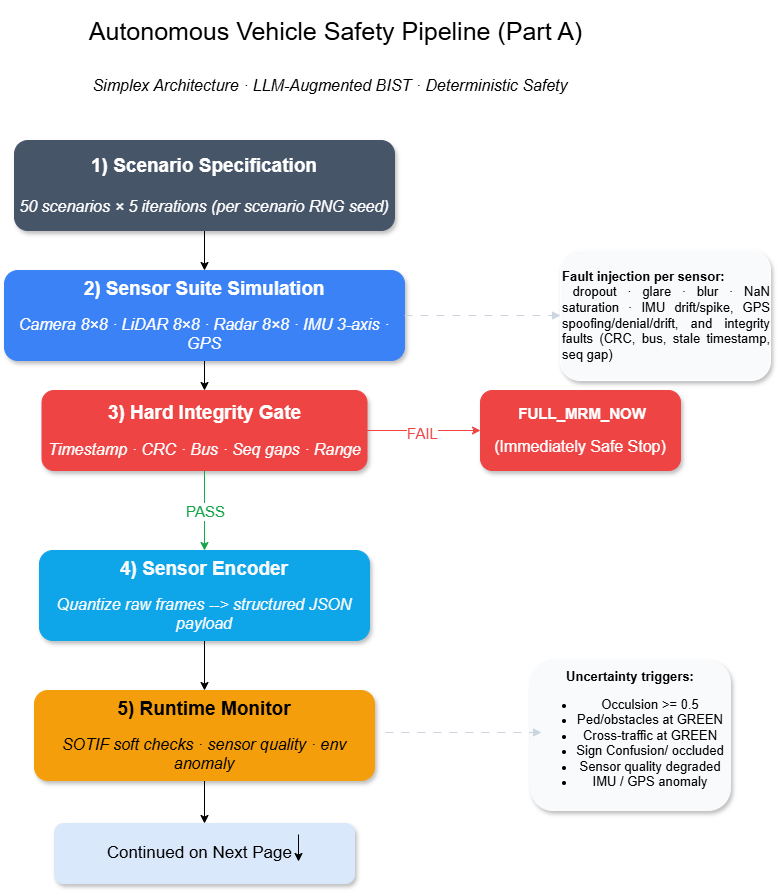

The diagram above was exported from draw.io. Its source (the exported page's mxGraphModel, read from the mxfile embedded in the PNG):
<mxGraphModel dx="1783" dy="929" grid="0" gridSize="10" guides="1" tooltips="1" connect="1" arrows="1" fold="1" page="1" pageScale="1" pageWidth="827" pageHeight="1169" math="0" shadow="0">
  <root>
    <mxCell id="0" />
    <mxCell id="1" parent="0" />
    <mxCell id="sPeDcy3gv8AI73xxKEUP-32" edge="1" parent="1" source="sPeDcy3gv8AI73xxKEUP-1" style="edgeStyle=orthogonalEdgeStyle;rounded=0;orthogonalLoop=1;jettySize=auto;html=1;exitX=0.5;exitY=1;exitDx=0;exitDy=0;entryX=0.5;entryY=0;entryDx=0;entryDy=0;" target="sPeDcy3gv8AI73xxKEUP-7">
      <mxGeometry relative="1" as="geometry" />
    </mxCell>
    <mxCell id="sPeDcy3gv8AI73xxKEUP-1" parent="1" style="rounded=1;whiteSpace=wrap;html=1;strokeColor=light-dark(#475569, #9ba7b8);fillColor=#475569;shadow=1;" value="&lt;font style=&quot;font-size: 19px; color: light-dark(rgb(255, 255, 255), rgb(237, 237, 237));&quot;&gt;&lt;b&gt;1) Scenario Specification&lt;/b&gt;&lt;/font&gt;&lt;div&gt;&lt;font style=&quot;font-size: 16px; color: light-dark(rgb(255, 255, 255), rgb(237, 237, 237));&quot;&gt;&lt;br&gt;&lt;/font&gt;&lt;/div&gt;&lt;div&gt;&lt;font style=&quot;font-size: 16px; color: light-dark(rgb(255, 255, 255), rgb(237, 237, 237));&quot;&gt;&lt;i&gt;50 scenarios&amp;nbsp;× 5 iterations (per scenario RNG seed)&lt;/i&gt;&lt;/font&gt;&lt;/div&gt;" vertex="1">
      <mxGeometry height="90" width="380" x="54" y="200" as="geometry" />
    </mxCell>
    <mxCell id="sPeDcy3gv8AI73xxKEUP-33" edge="1" parent="1" source="sPeDcy3gv8AI73xxKEUP-7" style="edgeStyle=orthogonalEdgeStyle;rounded=0;orthogonalLoop=1;jettySize=auto;html=1;exitX=0.5;exitY=1;exitDx=0;exitDy=0;entryX=0.5;entryY=0;entryDx=0;entryDy=0;" target="sPeDcy3gv8AI73xxKEUP-8">
      <mxGeometry relative="1" as="geometry" />
    </mxCell>
    <mxCell id="sPeDcy3gv8AI73xxKEUP-7" parent="1" style="rounded=1;whiteSpace=wrap;html=1;fillColor=#3B82F6;shadow=1;strokeColor=light-dark(#3b82f6, #ededed);" value="&lt;font style=&quot;font-size: 19px; color: light-dark(rgb(255, 255, 255), rgb(237, 237, 237));&quot;&gt;&lt;b&gt;2) Sensor Suite Simulation&lt;/b&gt;&lt;/font&gt;&lt;div&gt;&lt;font style=&quot;color: light-dark(rgb(255, 255, 255), rgb(237, 237, 237));&quot;&gt;&lt;br&gt;&lt;/font&gt;&lt;/div&gt;&lt;div&gt;&lt;font style=&quot;font-size: 16px; color: light-dark(rgb(255, 255, 255), rgb(237, 237, 237));&quot;&gt;&lt;i&gt;Camera 8×8 · LiDAR &lt;font style=&quot;&quot;&gt;8&lt;/font&gt;×8 · Radar 8×8 · IMU 3-axis · GPS&lt;/i&gt;&lt;/font&gt;&lt;/div&gt;" vertex="1">
      <mxGeometry height="90" width="400" x="44" y="330" as="geometry" />
    </mxCell>
    <mxCell id="sPeDcy3gv8AI73xxKEUP-8" parent="1" style="rounded=1;whiteSpace=wrap;html=1;fillColor=#EF4444;shadow=1;strokeColor=light-dark(#ef4444, #ededed);" value="&lt;font style=&quot;font-size: 19px; color: rgb(255, 255, 255);&quot;&gt;&lt;b&gt;3) Hard Integrity Gate&lt;/b&gt;&lt;/font&gt;&lt;div&gt;&lt;font style=&quot;color: rgb(255, 255, 255);&quot;&gt;&lt;br&gt;&lt;/font&gt;&lt;/div&gt;&lt;div&gt;&lt;font style=&quot;font-size: 16px; color: rgb(255, 255, 255);&quot;&gt;&lt;i&gt;Timestamp · CRC · Bus · Seq gaps · Range&lt;/i&gt;&lt;/font&gt;&lt;/div&gt;" vertex="1">
      <mxGeometry height="80" width="325" x="81.5" y="450" as="geometry" />
    </mxCell>
    <mxCell id="sPeDcy3gv8AI73xxKEUP-34" edge="1" parent="1" source="sPeDcy3gv8AI73xxKEUP-9" style="edgeStyle=orthogonalEdgeStyle;rounded=0;orthogonalLoop=1;jettySize=auto;html=1;exitX=0.5;exitY=1;exitDx=0;exitDy=0;entryX=0.5;entryY=0;entryDx=0;entryDy=0;" target="sPeDcy3gv8AI73xxKEUP-10">
      <mxGeometry relative="1" as="geometry" />
    </mxCell>
    <mxCell id="sPeDcy3gv8AI73xxKEUP-9" parent="1" style="rounded=1;whiteSpace=wrap;html=1;fillColor=#0EA5E9;shadow=1;strokeColor=light-dark(#0ea5e9, #ededed);" value="&lt;font style=&quot;font-size: 19px; color: light-dark(rgb(250, 250, 250), rgb(237, 237, 237));&quot;&gt;&lt;b&gt;4) Sensor Encoder&lt;/b&gt;&lt;/font&gt;&lt;div&gt;&lt;font style=&quot;color: light-dark(rgb(250, 250, 250), rgb(237, 237, 237));&quot;&gt;&lt;br&gt;&lt;/font&gt;&lt;/div&gt;&lt;div&gt;&lt;font style=&quot;font-size: 16px; color: light-dark(rgb(250, 250, 250), rgb(237, 237, 237));&quot;&gt;&lt;i&gt;Quantize raw frames --&amp;gt; structured JSON payload&lt;/i&gt;&lt;/font&gt;&lt;/div&gt;" vertex="1">
      <mxGeometry height="90" width="330" x="79" y="610" as="geometry" />
    </mxCell>
    <mxCell id="sPeDcy3gv8AI73xxKEUP-48" edge="1" parent="1" source="sPeDcy3gv8AI73xxKEUP-10" style="edgeStyle=orthogonalEdgeStyle;rounded=0;orthogonalLoop=1;jettySize=auto;html=1;exitX=0.5;exitY=1;exitDx=0;exitDy=0;" target="sPeDcy3gv8AI73xxKEUP-38">
      <mxGeometry relative="1" as="geometry" />
    </mxCell>
    <mxCell id="sPeDcy3gv8AI73xxKEUP-10" parent="1" style="rounded=1;whiteSpace=wrap;html=1;fillColor=#F59E0B;shadow=1;strokeColor=light-dark(#f59e0b, #ededed);" value="&lt;font style=&quot;font-size: 19px;&quot;&gt;&lt;b&gt;5) Runtime Monitor&lt;/b&gt;&lt;/font&gt;&lt;div&gt;&lt;br&gt;&lt;/div&gt;&lt;div&gt;&lt;font style=&quot;font-size: 16px;&quot;&gt;&lt;i&gt;SOTIF soft checks · sensor quality · env anomaly&lt;/i&gt;&lt;/font&gt;&lt;/div&gt;" vertex="1">
      <mxGeometry height="90" width="340" x="74" y="750" as="geometry" />
    </mxCell>
    <mxCell id="sPeDcy3gv8AI73xxKEUP-11" parent="1" style="rounded=1;whiteSpace=wrap;html=1;fillColor=#EF4444;shadow=1;strokeColor=light-dark(#ef4444, #ededed);" value="&lt;font style=&quot;font-size: 15px; color: light-dark(rgb(255, 255, 255), rgb(237, 237, 237));&quot;&gt;&amp;nbsp;&lt;b&gt;FULL_MRM_NOW&lt;/b&gt;&lt;/font&gt;&lt;div&gt;&lt;font style=&quot;color: light-dark(rgb(255, 255, 255), rgb(237, 237, 237));&quot;&gt;&lt;br&gt;&lt;/font&gt;&lt;/div&gt;&lt;div&gt;&lt;font style=&quot;color: light-dark(rgb(255, 255, 255), rgb(237, 237, 237)); font-size: 16px;&quot;&gt;(Immediately Safe Stop)&lt;/font&gt;&lt;/div&gt;" vertex="1">
      <mxGeometry height="80" width="200" x="520" y="450" as="geometry" />
    </mxCell>
    <mxCell id="sPeDcy3gv8AI73xxKEUP-13" parent="1" style="text;html=1;whiteSpace=wrap;strokeColor=none;fillColor=none;align=center;verticalAlign=middle;rounded=0;" value="&lt;font style=&quot;font-size: 25px;&quot;&gt;Autonomous Vehicle Safety Pipeline (Part A)&lt;/font&gt;" vertex="1">
      <mxGeometry height="60" width="511" x="120" y="60" as="geometry" />
    </mxCell>
    <mxCell id="sPeDcy3gv8AI73xxKEUP-14" parent="1" style="text;html=1;whiteSpace=wrap;strokeColor=none;fillColor=none;align=center;verticalAlign=middle;rounded=0;strokeWidth=1;" value="&lt;font style=&quot;font-size: 16px;&quot;&gt;&lt;i&gt;Simplex Architecture · LLM-Augmented BIST · Deterministic Safety&lt;/i&gt;&lt;/font&gt;" vertex="1">
      <mxGeometry height="30" width="480" x="130" y="130" as="geometry" />
    </mxCell>
    <mxCell id="sPeDcy3gv8AI73xxKEUP-18" parent="1" style="rounded=1;whiteSpace=wrap;html=1;align=left;fillColor=#F8FAFC;strokeColor=light-dark(#ffffff, #ededed);labelBackgroundColor=none;textShadow=0;shadow=1;" value="&lt;div style=&quot;text-align: justify;&quot;&gt;&lt;span style=&quot;color: light-dark(rgb(0, 0, 0), rgb(255, 255, 255));&quot;&gt;&lt;font style=&quot;font-size: 13px;&quot;&gt;&lt;b&gt;Fault injection per sensor:&lt;/b&gt;&lt;/font&gt;&lt;/span&gt;&lt;/div&gt;&lt;div style=&quot;text-align: justify;&quot;&gt;&lt;span style=&quot;color: light-dark(rgb(0, 0, 0), rgb(255, 255, 255));&quot;&gt;&lt;font style=&quot;font-size: 13px;&quot;&gt;&amp;nbsp;dropout · glare · blur · NaN saturation · IMU drift/spike, GPS spoofing/denial/drift, and integrity faults (CRC, bus, stale timestamp, seq gap)&lt;/font&gt;&lt;/span&gt;&lt;/div&gt;" vertex="1">
      <mxGeometry height="130" width="210" x="600" y="310" as="geometry" />
    </mxCell>
    <mxCell id="sPeDcy3gv8AI73xxKEUP-20" edge="1" parent="1" source="sPeDcy3gv8AI73xxKEUP-8" style="endArrow=classic;html=1;rounded=0;entryX=0;entryY=0.5;entryDx=0;entryDy=0;exitX=1;exitY=0.5;exitDx=0;exitDy=0;fillColor=#EF4444;strokeColor=#EF4444;" target="sPeDcy3gv8AI73xxKEUP-11" value="">
      <mxGeometry relative="1" as="geometry">
        <mxPoint x="420" y="580" as="sourcePoint" />
        <mxPoint x="520" y="580" as="targetPoint" />
      </mxGeometry>
    </mxCell>
    <mxCell id="sPeDcy3gv8AI73xxKEUP-22" connectable="0" parent="sPeDcy3gv8AI73xxKEUP-20" style="edgeLabel;html=1;align=center;verticalAlign=middle;resizable=0;points=[];fontSize=15;fontColor=light-dark(#ef4444, #ededed);" value="FAIL" vertex="1">
      <mxGeometry relative="1" x="-0.0353" y="-2" as="geometry">
        <mxPoint as="offset" />
      </mxGeometry>
    </mxCell>
    <mxCell id="sPeDcy3gv8AI73xxKEUP-26" parent="1" style="rounded=1;whiteSpace=wrap;html=1;align=center;fillColor=#F8FAFC;strokeColor=#F8FAFC;textShadow=0;shadow=1;" value="&lt;div style=&quot;&quot;&gt;&lt;font style=&quot;font-size: 13px;&quot;&gt;&lt;b&gt;Uncertainty triggers:&lt;/b&gt;&lt;/font&gt;&lt;/div&gt;&lt;div style=&quot;&quot;&gt;&lt;ul&gt;&lt;li&gt;&lt;font style=&quot;font-size: 13px;&quot;&gt;Occulsion &amp;gt;= 0.5&lt;/font&gt;&lt;/li&gt;&lt;li&gt;&lt;font style=&quot;font-size: 13px;&quot;&gt;Ped/obstacles at GREEN&lt;/font&gt;&lt;/li&gt;&lt;li&gt;&lt;font style=&quot;font-size: 13px;&quot;&gt;Cross-traffic at GREEN&lt;/font&gt;&lt;/li&gt;&lt;li&gt;&lt;font style=&quot;font-size: 13px;&quot;&gt;Sign Confusion/ occluded&lt;/font&gt;&lt;/li&gt;&lt;li&gt;&lt;font style=&quot;font-size: 13px;&quot;&gt;Sensor quality degraded&lt;/font&gt;&lt;/li&gt;&lt;li&gt;&lt;font style=&quot;font-size: 13px;&quot;&gt;IMU / GPS anomaly&lt;/font&gt;&lt;/li&gt;&lt;/ul&gt;&lt;/div&gt;" vertex="1">
      <mxGeometry height="150" width="200" x="570" y="720" as="geometry" />
    </mxCell>
    <mxCell id="sPeDcy3gv8AI73xxKEUP-27" edge="1" parent="1" source="sPeDcy3gv8AI73xxKEUP-8" style="endArrow=classic;html=1;rounded=0;exitX=0.5;exitY=1;exitDx=0;exitDy=0;entryX=0.5;entryY=0;entryDx=0;entryDy=0;strokeColor=#16A34A;" target="sPeDcy3gv8AI73xxKEUP-9" value="">
      <mxGeometry relative="1" as="geometry">
        <mxPoint x="-160" y="660" as="sourcePoint" />
        <mxPoint x="-60" y="660" as="targetPoint" />
      </mxGeometry>
    </mxCell>
    <mxCell id="sPeDcy3gv8AI73xxKEUP-28" connectable="0" parent="sPeDcy3gv8AI73xxKEUP-27" style="edgeLabel;resizable=0;html=1;;align=center;verticalAlign=middle;fontSize=15;strokeColor=#16A34A;fontColor=light-dark(#16A34A,#EDEDED);" value="PASS" vertex="1">
      <mxGeometry relative="1" as="geometry" />
    </mxCell>
    <mxCell id="sPeDcy3gv8AI73xxKEUP-38" parent="1" style="whiteSpace=wrap;html=1;fillColor=#dae8fc;rounded=1;strokeColor=light-dark(#dae8fc, #5c79a3);shadow=1;" value="&lt;font style=&quot;font-size: 17px;&quot;&gt;Continued on Next Page&amp;nbsp;&amp;nbsp;&lt;/font&gt;" vertex="1">
      <mxGeometry height="60" width="300" x="94" y="883" as="geometry" />
    </mxCell>
    <mxCell id="sPeDcy3gv8AI73xxKEUP-40" edge="1" parent="1" style="endArrow=classic;html=1;rounded=0;" value="">
      <mxGeometry height="50" relative="1" width="50" as="geometry">
        <mxPoint x="338" y="894" as="sourcePoint" />
        <mxPoint x="338" y="921" as="targetPoint" />
      </mxGeometry>
    </mxCell>
    <mxCell id="sPeDcy3gv8AI73xxKEUP-41" edge="1" parent="1" source="sPeDcy3gv8AI73xxKEUP-7" style="edgeStyle=orthogonalEdgeStyle;html=1;strokeColor=#CBD5E1;strokeWidth=1;fontFamily=Helvetica;fontSize=10;fontColor=#CBD5E1;endArrow=block;endFill=1;dashed=1;dashPattern=8 8;exitX=1;exitY=0.5;exitDx=0;exitDy=0;entryX=0;entryY=0.5;entryDx=0;entryDy=0;" target="sPeDcy3gv8AI73xxKEUP-18" value="">
      <mxGeometry relative="1" as="geometry">
        <mxPoint x="511" y="370" as="sourcePoint" />
        <mxPoint x="600" y="370" as="targetPoint" />
      </mxGeometry>
    </mxCell>
    <mxCell id="sPeDcy3gv8AI73xxKEUP-42" edge="1" parent="1" style="edgeStyle=orthogonalEdgeStyle;html=1;strokeColor=#CBD5E1;strokeWidth=1;fontFamily=Helvetica;fontSize=10;fontColor=#CBD5E1;endArrow=block;endFill=1;dashed=1;dashPattern=8 8;exitX=1;exitY=0.5;exitDx=0;exitDy=0;entryX=0;entryY=0.5;entryDx=0;entryDy=0;" value="">
      <mxGeometry relative="1" as="geometry">
        <mxPoint x="425" y="792" as="sourcePoint" />
        <mxPoint x="581" y="792" as="targetPoint" />
      </mxGeometry>
    </mxCell>
  </root>
</mxGraphModel>